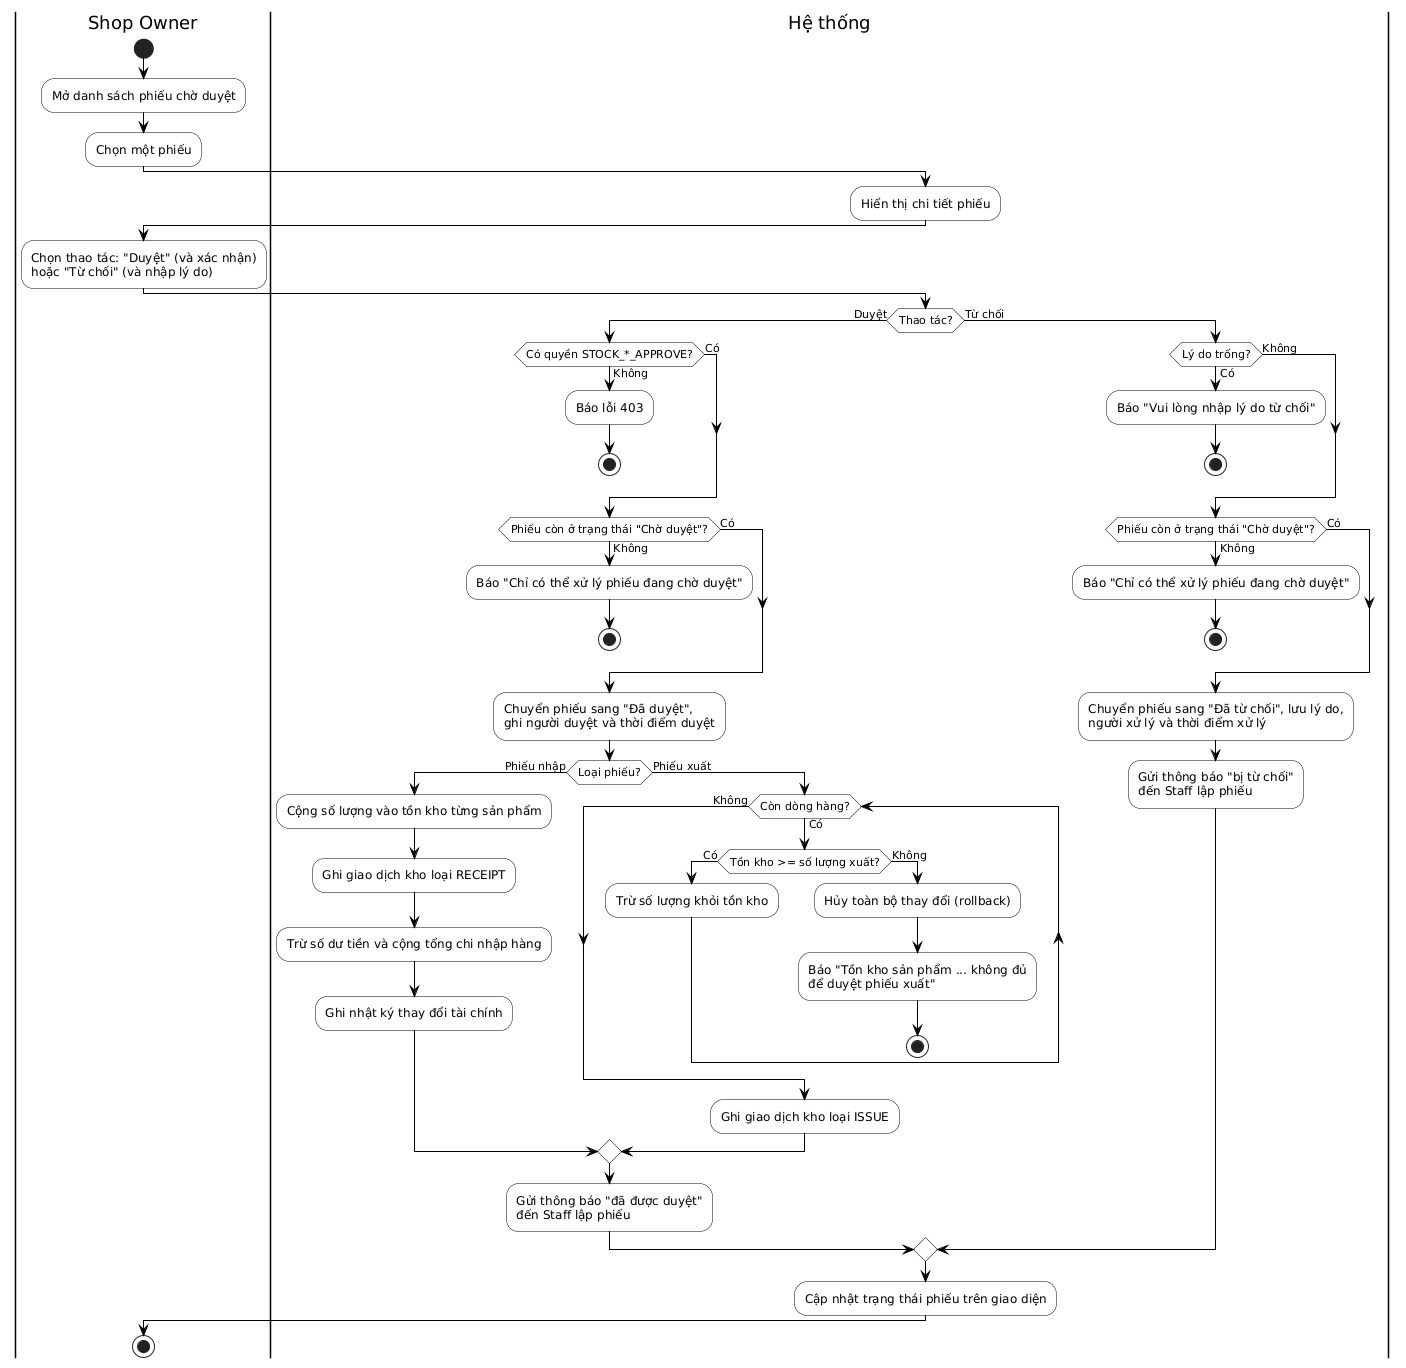

The diagram above was rendered by PlantUML. Its source (embedded in the PNG):
@startuml AD_DuyetPhieuNhapXuatKho
' Activity Diagram - Duyệt phiếu nhập/xuất kho (UC_42 gộp UC_44)
skinparam monochrome true
skinparam backgroundColor white
skinparam ArrowColor black
skinparam ParticipantBackgroundColor white
skinparam ActorBackgroundColor white
skinparam BoundaryBackgroundColor white
skinparam ControlBackgroundColor white
skinparam EntityBackgroundColor white
skinparam DatabaseBackgroundColor white
skinparam SequenceGroupBackgroundColor white
skinparam SequenceGroupHeaderFontColor black
skinparam SequenceLifeLineBorderColor black
skinparam ActivityBackgroundColor white
skinparam ActivityBorderColor black
skinparam ActivityDiamondBackgroundColor white
skinparam ActivityDiamondBorderColor black
skinparam SwimlaneBorderColor black
skinparam ClassBackgroundColor white
skinparam ClassBorderColor black
skinparam ClassHeaderBackgroundColor white
skinparam PackageBackgroundColor white
skinparam NoteBackgroundColor white
skinparam NoteBorderColor black
skinparam shadowing false
skinparam defaultFontName "DejaVu Sans"

|Shop Owner|
start
:Mở danh sách phiếu chờ duyệt;
:Chọn một phiếu;
|Hệ thống|
:Hiển thị chi tiết phiếu;
|Shop Owner|
:Chọn thao tác: "Duyệt" (và xác nhận)
hoặc "Từ chối" (và nhập lý do);
|Hệ thống|
if (Thao tác?) then (Duyệt)
  if (Có quyền STOCK_*_APPROVE?) then (Không)
    :Báo lỗi 403;
    stop
  else (Có)
  endif
  if (Phiếu còn ở trạng thái "Chờ duyệt"?) then (Không)
    :Báo "Chỉ có thể xử lý phiếu đang chờ duyệt";
    stop
  else (Có)
  endif
  :Chuyển phiếu sang "Đã duyệt",\nghi người duyệt và thời điểm duyệt;
  if (Loại phiếu?) then (Phiếu nhập)
    :Cộng số lượng vào tồn kho từng sản phẩm;
    :Ghi giao dịch kho loại RECEIPT;
    :Trừ số dư tiền và cộng tổng chi nhập hàng;
    :Ghi nhật ký thay đổi tài chính;
  else (Phiếu xuất)
    while (Còn dòng hàng?) is (Có)
      if (Tồn kho >= số lượng xuất?) then (Có)
        :Trừ số lượng khỏi tồn kho;
      else (Không)
        :Hủy toàn bộ thay đổi (rollback);
        :Báo "Tồn kho sản phẩm ... không đủ\nđể duyệt phiếu xuất";
        stop
      endif
    endwhile (Không)
    :Ghi giao dịch kho loại ISSUE;
  endif
  :Gửi thông báo "đã được duyệt"\nđến Staff lập phiếu;
else (Từ chối)
  if (Lý do trống?) then (Có)
    :Báo "Vui lòng nhập lý do từ chối";
    stop
  else (Không)
  endif
  if (Phiếu còn ở trạng thái "Chờ duyệt"?) then (Không)
    :Báo "Chỉ có thể xử lý phiếu đang chờ duyệt";
    stop
  else (Có)
  endif
  :Chuyển phiếu sang "Đã từ chối", lưu lý do,\nngười xử lý và thời điểm xử lý;
  :Gửi thông báo "bị từ chối"\nđến Staff lập phiếu;
endif
|Hệ thống|
:Cập nhật trạng thái phiếu trên giao diện;
|Shop Owner|
stop
@enduml